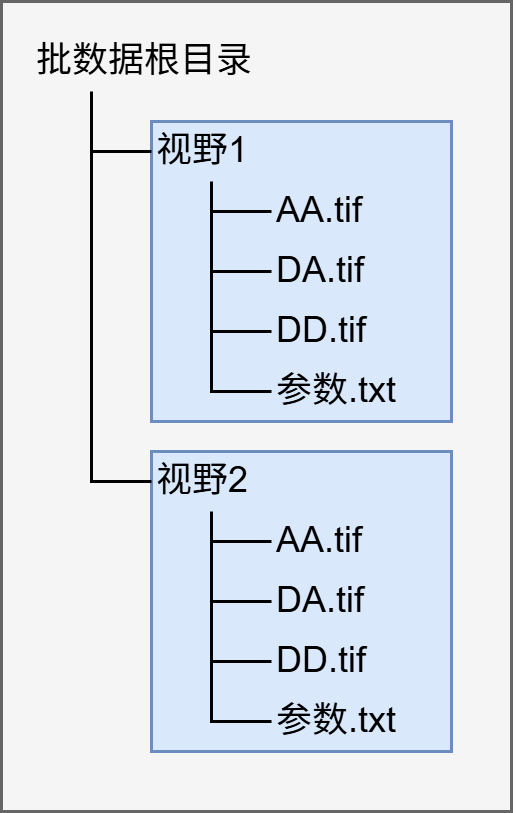

The diagram above was exported from draw.io. Its source (the exported page's mxGraphModel, read from the mxfile embedded in the PNG):
<mxGraphModel dx="614" dy="391" grid="1" gridSize="10" guides="1" tooltips="1" connect="1" arrows="1" fold="1" page="1" pageScale="1" pageWidth="827" pageHeight="1169" math="0" shadow="0">
  <root>
    <mxCell id="0" />
    <mxCell id="1" parent="0" />
    <mxCell id="iZD9eSOmloCS4wkJfi_l-29" value="" style="rounded=0;whiteSpace=wrap;html=1;fillColor=#f5f5f5;strokeColor=#666666;fontColor=#333333;" vertex="1" parent="1">
      <mxGeometry x="230" y="140" width="170" height="270" as="geometry" />
    </mxCell>
    <mxCell id="iZD9eSOmloCS4wkJfi_l-31" value="" style="rounded=0;whiteSpace=wrap;html=1;fillColor=#dae8fc;strokeColor=#6c8ebf;" vertex="1" parent="1">
      <mxGeometry x="280" y="290" width="100" height="100" as="geometry" />
    </mxCell>
    <mxCell id="iZD9eSOmloCS4wkJfi_l-30" value="" style="rounded=0;whiteSpace=wrap;html=1;fillColor=#dae8fc;strokeColor=#6c8ebf;" vertex="1" parent="1">
      <mxGeometry x="280" y="180" width="100" height="100" as="geometry" />
    </mxCell>
    <mxCell id="iZD9eSOmloCS4wkJfi_l-1" value="批数据根目录" style="text;html=1;align=left;verticalAlign=middle;whiteSpace=wrap;rounded=0;" vertex="1" parent="1">
      <mxGeometry x="240" y="150" width="80" height="20" as="geometry" />
    </mxCell>
    <mxCell id="iZD9eSOmloCS4wkJfi_l-2" value="视野1" style="text;html=1;align=left;verticalAlign=middle;whiteSpace=wrap;rounded=0;" vertex="1" parent="1">
      <mxGeometry x="280" y="180" width="80" height="20" as="geometry" />
    </mxCell>
    <mxCell id="iZD9eSOmloCS4wkJfi_l-3" value="DD.tif" style="text;html=1;align=left;verticalAlign=middle;whiteSpace=wrap;rounded=0;" vertex="1" parent="1">
      <mxGeometry x="320" y="240" width="80" height="20" as="geometry" />
    </mxCell>
    <mxCell id="iZD9eSOmloCS4wkJfi_l-5" value="DA.tif" style="text;html=1;align=left;verticalAlign=middle;whiteSpace=wrap;rounded=0;" vertex="1" parent="1">
      <mxGeometry x="320" y="220" width="80" height="20" as="geometry" />
    </mxCell>
    <mxCell id="iZD9eSOmloCS4wkJfi_l-4" value="AA.tif" style="text;html=1;align=left;verticalAlign=middle;whiteSpace=wrap;rounded=0;" vertex="1" parent="1">
      <mxGeometry x="320" y="200" width="80" height="20" as="geometry" />
    </mxCell>
    <mxCell id="iZD9eSOmloCS4wkJfi_l-6" value="参数.txt" style="text;html=1;align=left;verticalAlign=middle;whiteSpace=wrap;rounded=0;" vertex="1" parent="1">
      <mxGeometry x="320" y="260" width="80" height="20" as="geometry" />
    </mxCell>
    <mxCell id="iZD9eSOmloCS4wkJfi_l-19" value="" style="endArrow=none;html=1;rounded=0;exitX=0;exitY=0.5;exitDx=0;exitDy=0;entryX=0.25;entryY=1;entryDx=0;entryDy=0;" edge="1" parent="1" source="iZD9eSOmloCS4wkJfi_l-2" target="iZD9eSOmloCS4wkJfi_l-1">
      <mxGeometry width="50" height="50" relative="1" as="geometry">
        <mxPoint x="210" y="230" as="sourcePoint" />
        <mxPoint x="260" y="180" as="targetPoint" />
        <Array as="points">
          <mxPoint x="260" y="190" />
        </Array>
      </mxGeometry>
    </mxCell>
    <mxCell id="iZD9eSOmloCS4wkJfi_l-20" value="" style="endArrow=none;html=1;rounded=0;exitX=0;exitY=0.5;exitDx=0;exitDy=0;" edge="1" parent="1">
      <mxGeometry width="50" height="50" relative="1" as="geometry">
        <mxPoint x="320" y="210" as="sourcePoint" />
        <mxPoint x="300" y="200" as="targetPoint" />
        <Array as="points">
          <mxPoint x="300" y="210" />
        </Array>
      </mxGeometry>
    </mxCell>
    <mxCell id="iZD9eSOmloCS4wkJfi_l-21" value="" style="endArrow=none;html=1;rounded=0;exitX=0;exitY=0.5;exitDx=0;exitDy=0;" edge="1" parent="1">
      <mxGeometry width="50" height="50" relative="1" as="geometry">
        <mxPoint x="320" y="230" as="sourcePoint" />
        <mxPoint x="300" y="210" as="targetPoint" />
        <Array as="points">
          <mxPoint x="300" y="230" />
        </Array>
      </mxGeometry>
    </mxCell>
    <mxCell id="iZD9eSOmloCS4wkJfi_l-22" value="" style="endArrow=none;html=1;rounded=0;exitX=0;exitY=0.5;exitDx=0;exitDy=0;" edge="1" parent="1">
      <mxGeometry width="50" height="50" relative="1" as="geometry">
        <mxPoint x="320" y="250" as="sourcePoint" />
        <mxPoint x="300" y="230" as="targetPoint" />
        <Array as="points">
          <mxPoint x="300" y="250" />
        </Array>
      </mxGeometry>
    </mxCell>
    <mxCell id="iZD9eSOmloCS4wkJfi_l-23" value="" style="endArrow=none;html=1;rounded=0;exitX=0;exitY=0.5;exitDx=0;exitDy=0;" edge="1" parent="1">
      <mxGeometry width="50" height="50" relative="1" as="geometry">
        <mxPoint x="320" y="270" as="sourcePoint" />
        <mxPoint x="300" y="250" as="targetPoint" />
        <Array as="points">
          <mxPoint x="300" y="270" />
        </Array>
      </mxGeometry>
    </mxCell>
    <mxCell id="iZD9eSOmloCS4wkJfi_l-28" value="" style="endArrow=none;html=1;rounded=0;exitX=0;exitY=0.5;exitDx=0;exitDy=0;fillColor=#dae8fc;strokeColor=light-dark(#000000, #5c79a3);" edge="1" parent="1" source="iZD9eSOmloCS4wkJfi_l-12">
      <mxGeometry width="50" height="50" relative="1" as="geometry">
        <mxPoint x="280" y="290" as="sourcePoint" />
        <mxPoint x="260" y="190" as="targetPoint" />
        <Array as="points">
          <mxPoint x="260" y="300" />
        </Array>
      </mxGeometry>
    </mxCell>
    <mxCell id="iZD9eSOmloCS4wkJfi_l-32" value="" style="group" vertex="1" connectable="0" parent="1">
      <mxGeometry x="280" y="290" width="120" height="100" as="geometry" />
    </mxCell>
    <mxCell id="iZD9eSOmloCS4wkJfi_l-12" value="视野2" style="text;html=1;align=left;verticalAlign=middle;whiteSpace=wrap;rounded=0;" vertex="1" parent="iZD9eSOmloCS4wkJfi_l-32">
      <mxGeometry width="80" height="20" as="geometry" />
    </mxCell>
    <mxCell id="iZD9eSOmloCS4wkJfi_l-13" value="DD.tif" style="text;html=1;align=left;verticalAlign=middle;whiteSpace=wrap;rounded=0;" vertex="1" parent="iZD9eSOmloCS4wkJfi_l-32">
      <mxGeometry x="40" y="60" width="80" height="20" as="geometry" />
    </mxCell>
    <mxCell id="iZD9eSOmloCS4wkJfi_l-15" value="DA.tif" style="text;html=1;align=left;verticalAlign=middle;whiteSpace=wrap;rounded=0;" vertex="1" parent="iZD9eSOmloCS4wkJfi_l-32">
      <mxGeometry x="40" y="40" width="80" height="20" as="geometry" />
    </mxCell>
    <mxCell id="iZD9eSOmloCS4wkJfi_l-14" value="AA.tif" style="text;html=1;align=left;verticalAlign=middle;whiteSpace=wrap;rounded=0;" vertex="1" parent="iZD9eSOmloCS4wkJfi_l-32">
      <mxGeometry x="40" y="20" width="80" height="20" as="geometry" />
    </mxCell>
    <mxCell id="iZD9eSOmloCS4wkJfi_l-16" value="参数.txt" style="text;html=1;align=left;verticalAlign=middle;whiteSpace=wrap;rounded=0;" vertex="1" parent="iZD9eSOmloCS4wkJfi_l-32">
      <mxGeometry x="40" y="80" width="80" height="20" as="geometry" />
    </mxCell>
    <mxCell id="iZD9eSOmloCS4wkJfi_l-24" value="" style="endArrow=none;html=1;rounded=0;exitX=0;exitY=0.5;exitDx=0;exitDy=0;" edge="1" parent="iZD9eSOmloCS4wkJfi_l-32">
      <mxGeometry width="50" height="50" relative="1" as="geometry">
        <mxPoint x="40" y="30" as="sourcePoint" />
        <mxPoint x="20" y="20" as="targetPoint" />
        <Array as="points">
          <mxPoint x="20" y="30" />
        </Array>
      </mxGeometry>
    </mxCell>
    <mxCell id="iZD9eSOmloCS4wkJfi_l-25" value="" style="endArrow=none;html=1;rounded=0;exitX=0;exitY=0.5;exitDx=0;exitDy=0;" edge="1" parent="iZD9eSOmloCS4wkJfi_l-32">
      <mxGeometry width="50" height="50" relative="1" as="geometry">
        <mxPoint x="40" y="50" as="sourcePoint" />
        <mxPoint x="20" y="30" as="targetPoint" />
        <Array as="points">
          <mxPoint x="20" y="50" />
        </Array>
      </mxGeometry>
    </mxCell>
    <mxCell id="iZD9eSOmloCS4wkJfi_l-26" value="" style="endArrow=none;html=1;rounded=0;exitX=0;exitY=0.5;exitDx=0;exitDy=0;" edge="1" parent="iZD9eSOmloCS4wkJfi_l-32">
      <mxGeometry width="50" height="50" relative="1" as="geometry">
        <mxPoint x="40" y="70" as="sourcePoint" />
        <mxPoint x="20" y="50" as="targetPoint" />
        <Array as="points">
          <mxPoint x="20" y="70" />
        </Array>
      </mxGeometry>
    </mxCell>
    <mxCell id="iZD9eSOmloCS4wkJfi_l-27" value="" style="endArrow=none;html=1;rounded=0;exitX=0;exitY=0.5;exitDx=0;exitDy=0;" edge="1" parent="iZD9eSOmloCS4wkJfi_l-32">
      <mxGeometry width="50" height="50" relative="1" as="geometry">
        <mxPoint x="40" y="90" as="sourcePoint" />
        <mxPoint x="20" y="70" as="targetPoint" />
        <Array as="points">
          <mxPoint x="20" y="90" />
        </Array>
      </mxGeometry>
    </mxCell>
    <mxCell id="iZD9eSOmloCS4wkJfi_l-33" style="edgeStyle=orthogonalEdgeStyle;rounded=0;orthogonalLoop=1;jettySize=auto;html=1;exitX=0.5;exitY=1;exitDx=0;exitDy=0;" edge="1" parent="iZD9eSOmloCS4wkJfi_l-32" source="iZD9eSOmloCS4wkJfi_l-14" target="iZD9eSOmloCS4wkJfi_l-14">
      <mxGeometry relative="1" as="geometry" />
    </mxCell>
  </root>
</mxGraphModel>